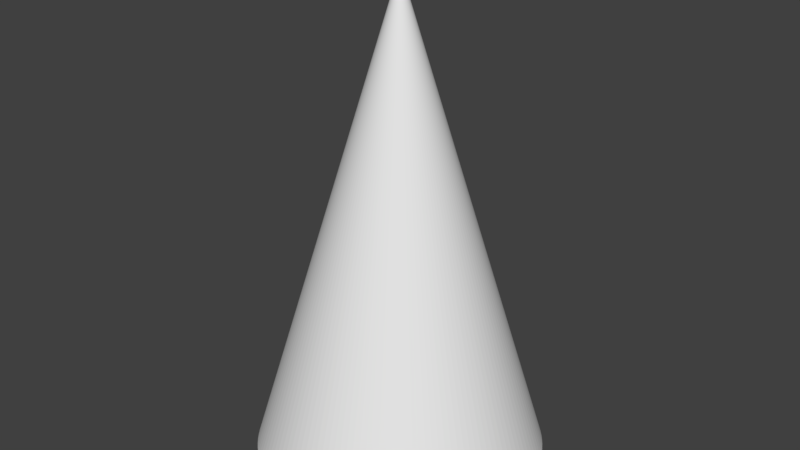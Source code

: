 # Source: Spike.blend  (saved by Blender 2.78.0; exported with 4.5.12 LTS)
import bpy
from mathutils import Matrix  # noqa: F401  (used for matrix-valued properties, if any)

bpy.ops.wm.read_factory_settings(use_empty=True)
scene = bpy.context.scene
scene.name = 'Scene'

# ---- collections
col_collection_1 = bpy.data.collections.new('Collection 1'); scene.collection.children.link(col_collection_1)

# ---- world
world_world = bpy.data.worlds.new('World'); scene.world = world_world
world_world.color = (0.05088, 0.05088, 0.05088)
world_world.use_sun_shadow = False
world_world.sun_shadow_jitter_overblur = 0.0
world_world.cycles.sampling_method = 'MANUAL'

# ---- meshes
me_cone = bpy.data.meshes.new('Cone')
me_cone.from_pydata([(-0.001406, 1.0, -5.96e-05), (0.04766, 0.9988, -5.96e-05), (0.09661, 0.9952, -5.96e-05), (0.1453, 0.9892, -5.96e-05), (0.1937, 0.9808, -5.96e-05), (0.2416, 0.97, -5.96e-05), (0.2889, 0.9569, -5.96e-05), (0.3355, 0.9415, -5.96e-05), (0.3813, 0.9239, -5.96e-05), (0.4261, 0.904, -5.96e-05), (0.47, 0.8819, -5.96e-05), (0.5127, 0.8577, -5.96e-05), (0.5542, 0.8315, -5.96e-05), (0.5943, 0.8032, -5.96e-05), (0.633, 0.773, -5.96e-05), (0.6702, 0.741, -5.96e-05), (0.7057, 0.7071, -5.96e-05), (0.7395, 0.6716, -5.96e-05), (0.7716, 0.6344, -5.96e-05), (0.8018, 0.5957, -5.96e-05), (0.8301, 0.5556, -5.96e-05), (0.8563, 0.5141, -5.96e-05), (0.8805, 0.4714, -5.96e-05), (0.9026, 0.4276, -5.96e-05), (0.9225, 0.3827, -5.96e-05), (0.9401, 0.3369, -5.96e-05), (0.9555, 0.2903, -5.96e-05), (0.9686, 0.243, -5.96e-05), (0.9794, 0.1951, -5.96e-05), (0.9878, 0.1467, -5.96e-05), (0.9938, 0.09802, -5.96e-05), (0.9974, 0.04907, -5.96e-05), (0.9986, -4.013e-07, -5.96e-05), (-0.001406, 0.0, 2.0), (0.9974, -0.04907, -5.96e-05), (0.9938, -0.09802, -5.96e-05), (0.9878, -0.1467, -5.96e-05), (0.9794, -0.1951, -5.96e-05), (0.9686, -0.243, -5.96e-05), (0.9555, -0.2903, -5.96e-05), (0.9401, -0.3369, -5.96e-05), (0.9225, -0.3827, -5.96e-05), (0.9026, -0.4276, -5.96e-05), (0.8805, -0.4714, -5.96e-05), (0.8563, -0.5141, -5.96e-05), (0.8301, -0.5556, -5.96e-05), (0.8018, -0.5957, -5.96e-05), (0.7716, -0.6344, -5.96e-05), (0.7395, -0.6716, -5.96e-05), (0.7057, -0.7071, -5.96e-05), (0.6702, -0.741, -5.96e-05), (0.633, -0.773, -5.96e-05), (0.5943, -0.8032, -5.96e-05), (0.5542, -0.8315, -5.96e-05), (0.5127, -0.8577, -5.96e-05), (0.47, -0.8819, -5.96e-05), (0.4262, -0.904, -5.96e-05), (0.3813, -0.9239, -5.96e-05), (0.3355, -0.9415, -5.96e-05), (0.2889, -0.9569, -5.96e-05), (0.2416, -0.97, -5.96e-05), (0.1937, -0.9808, -5.96e-05), (0.1453, -0.9892, -5.96e-05), (0.09661, -0.9952, -5.96e-05), (0.04766, -0.9988, -5.96e-05), (-0.001404, -1.0, -5.96e-05), (-0.05047, -0.9988, -5.96e-05), (-0.09942, -0.9952, -5.96e-05), (-0.1481, -0.9892, -5.96e-05), (-0.1965, -0.9808, -5.96e-05), (-0.2444, -0.97, -5.96e-05), (-0.2917, -0.9569, -5.96e-05), (-0.3383, -0.9415, -5.96e-05), (-0.3841, -0.9239, -5.96e-05), (-0.429, -0.904, -5.96e-05), (-0.4728, -0.8819, -5.96e-05), (-0.5155, -0.8577, -5.96e-05), (-0.557, -0.8315, -5.96e-05), (-0.5971, -0.8032, -5.96e-05), (-0.6358, -0.773, -5.96e-05), (-0.673, -0.741, -5.96e-05), (-0.7085, -0.7071, -5.96e-05), (-0.7424, -0.6716, -5.96e-05), (-0.7744, -0.6344, -5.96e-05), (-0.8046, -0.5957, -5.96e-05), (-0.8329, -0.5556, -5.96e-05), (-0.8591, -0.5141, -5.96e-05), (-0.8833, -0.4714, -5.96e-05), (-0.9054, -0.4276, -5.96e-05), (-0.9253, -0.3827, -5.96e-05), (-0.9429, -0.3369, -5.96e-05), (-0.9583, -0.2903, -5.96e-05), (-0.9714, -0.243, -5.96e-05), (-0.9822, -0.1951, -5.96e-05), (-0.9906, -0.1467, -5.96e-05), (-0.9966, -0.09802, -5.96e-05), (-1.0, -0.04907, -5.96e-05), (-1.001, -1.419e-06, -5.96e-05), (-1.0, 0.04907, -5.96e-05), (-0.9966, 0.09802, -5.96e-05), (-0.9906, 0.1467, -5.96e-05), (-0.9822, 0.1951, -5.96e-05), (-0.9714, 0.243, -5.96e-05), (-0.9583, 0.2903, -5.96e-05), (-0.943, 0.3369, -5.96e-05), (-0.9253, 0.3827, -5.96e-05), (-0.9054, 0.4276, -5.96e-05), (-0.8833, 0.4714, -5.96e-05), (-0.8591, 0.5141, -5.96e-05), (-0.8329, 0.5556, -5.96e-05), (-0.8046, 0.5957, -5.96e-05), (-0.7744, 0.6344, -5.96e-05), (-0.7424, 0.6716, -5.96e-05), (-0.7085, 0.7071, -5.96e-05), (-0.673, 0.741, -5.96e-05), (-0.6358, 0.773, -5.96e-05), (-0.5971, 0.8032, -5.96e-05), (-0.557, 0.8315, -5.96e-05), (-0.5155, 0.8577, -5.96e-05), (-0.4728, 0.8819, -5.96e-05), (-0.429, 0.904, -5.96e-05), (-0.3841, 0.9239, -5.96e-05), (-0.3383, 0.9415, -5.96e-05), (-0.2917, 0.9569, -5.96e-05), (-0.2444, 0.97, -5.96e-05), (-0.1965, 0.9808, -5.96e-05), (-0.1481, 0.9892, -5.96e-05), (-0.09942, 0.9952, -5.96e-05), (-0.05047, 0.9988, -5.96e-05)], [], [(0, 33, 1), (1, 33, 2), (2, 33, 3), (3, 33, 4), (4, 33, 5), (5, 33, 6), (6, 33, 7), (7, 33, 8), (8, 33, 9), (9, 33, 10), (10, 33, 11), (11, 33, 12), (12, 33, 13), (13, 33, 14), (14, 33, 15), (15, 33, 16), (16, 33, 17), (17, 33, 18), (18, 33, 19), (19, 33, 20), (20, 33, 21), (21, 33, 22), (22, 33, 23), (23, 33, 24), (24, 33, 25), (25, 33, 26), (26, 33, 27), (27, 33, 28), (28, 33, 29), (29, 33, 30), (30, 33, 31), (31, 33, 32), (32, 33, 34), (34, 33, 35), (35, 33, 36), (36, 33, 37), (37, 33, 38), (38, 33, 39), (39, 33, 40), (40, 33, 41), (41, 33, 42), (42, 33, 43), (43, 33, 44), (44, 33, 45), (45, 33, 46), (46, 33, 47), (47, 33, 48), (48, 33, 49), (49, 33, 50), (50, 33, 51), (51, 33, 52), (52, 33, 53), (53, 33, 54), (54, 33, 55), (55, 33, 56), (56, 33, 57), (57, 33, 58), (58, 33, 59), (59, 33, 60), (60, 33, 61), (61, 33, 62), (62, 33, 63), (63, 33, 64), (64, 33, 65), (65, 33, 66), (66, 33, 67), (67, 33, 68), (68, 33, 69), (69, 33, 70), (70, 33, 71), (71, 33, 72), (72, 33, 73), (73, 33, 74), (74, 33, 75), (75, 33, 76), (76, 33, 77), (77, 33, 78), (78, 33, 79), (79, 33, 80), (80, 33, 81), (81, 33, 82), (82, 33, 83), (83, 33, 84), (84, 33, 85), (85, 33, 86), (86, 33, 87), (87, 33, 88), (88, 33, 89), (89, 33, 90), (90, 33, 91), (91, 33, 92), (92, 33, 93), (93, 33, 94), (94, 33, 95), (95, 33, 96), (96, 33, 97), (97, 33, 98), (98, 33, 99), (99, 33, 100), (100, 33, 101), (101, 33, 102), (102, 33, 103), (103, 33, 104), (104, 33, 105), (105, 33, 106), (106, 33, 107), (107, 33, 108), (108, 33, 109), (109, 33, 110), (110, 33, 111), (111, 33, 112), (112, 33, 113), (113, 33, 114), (114, 33, 115), (115, 33, 116), (116, 33, 117), (117, 33, 118), (118, 33, 119), (119, 33, 120), (120, 33, 121), (121, 33, 122), (122, 33, 123), (123, 33, 124), (124, 33, 125), (125, 33, 126), (126, 33, 127), (127, 33, 128), (128, 33, 0), (0, 1, 2, 3, 4, 5, 6, 7, 8, 9, 10, 11, 12, 13, 14, 15, 16, 17, 18, 19, 20, 21, 22, 23, 24, 25, 26, 27, 28, 29, 30, 31, 32, 34, 35, 36, 37, 38, 39, 40, 41, 42, 43, 44, 45, 46, 47, 48, 49, 50, 51, 52, 53, 54, 55, 56, 57, 58, 59, 60, 61, 62, 63, 64, 65, 66, 67, 68, 69, 70, 71, 72, 73, 74, 75, 76, 77, 78, 79, 80, 81, 82, 83, 84, 85, 86, 87, 88, 89, 90, 91, 92, 93, 94, 95, 96, 97, 98, 99, 100, 101, 102, 103, 104, 105, 106, 107, 108, 109, 110, 111, 112, 113, 114, 115, 116, 117, 118, 119, 120, 121, 122, 123, 124, 125, 126, 127, 128)])
me_cone.use_remesh_preserve_volume = False
me_cone.use_remesh_preserve_attributes = False
me_cone.use_mirror_vertex_groups = False
me_cone.update()

# ---- objects
ob_cone = bpy.data.objects.new('Cone', me_cone)

# ---- transforms, parenting, visibility, modifiers, constraints
ob_cone.location = (0.001406, 0.0, 5.96e-05)
ob_cone.scale = (0.3, 0.3, 0.5)
ob_cone.lineart.crease_threshold = 0.0

# ---- collection membership
col_collection_1.objects.link(ob_cone)

# ---- scene / render settings (as saved in the file)
scene.frame_start = 1; scene.frame_end = 250; scene.frame_set(1)
scene.render.engine = 'BLENDER_EEVEE_NEXT'
scene.render.resolution_percentage = 50
scene.render.dither_intensity = 0.0
scene.cycles.use_denoising = False
scene.cycles.samples = 128
scene.cycles.sampling_pattern = 'TABULATED_SOBOL'
scene.cycles.light_sampling_threshold = 0.0
scene.cycles.use_adaptive_sampling = False
scene.cycles.use_light_tree = False
scene.cycles.blur_glossy = 0.0
scene.cycles.sample_clamp_indirect = 0.0
scene.view_settings.view_transform = 'Standard'
bpy.context.view_layer.update()

# ---- added for rendering (the .blend has no active camera and no usable light): camera, sun
cam_auto = bpy.data.cameras.new('AutoCamera')
cam_auto.lens = 50.0
cam_auto.sensor_width = 36.0
cam_auto.clip_end = 1000.0
ob_auto_camera = bpy.data.objects.new('AutoCamera', cam_auto)
scene.collection.objects.link(ob_auto_camera)
ob_auto_camera.location = (1.2144, -1.4561, 1.47077)
ob_auto_camera.rotation_euler = (1.09748, -7.21219e-08, 0.694738)
scene.camera = ob_auto_camera
light_auto_sun = bpy.data.lights.new('AutoSun', 'SUN')
light_auto_sun.energy = 3.0
light_auto_sun.angle = 0.0523599
ob_auto_sun = bpy.data.objects.new('AutoSun', light_auto_sun)
scene.collection.objects.link(ob_auto_sun)
ob_auto_sun.rotation_euler = (0.872665, 0.174533, 0.523599)
bpy.context.view_layer.update()

